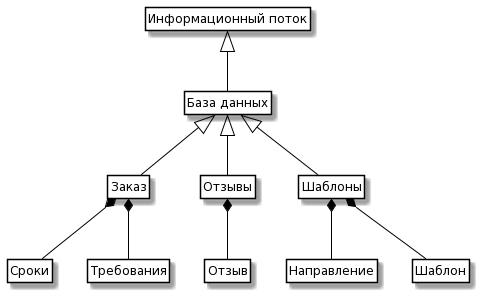

The diagram above was rendered by PlantUML. Its source (embedded in the PNG):
@startuml
skinparam class {
	BackgroundColor White
	ArrowColor Black
	BorderColor Black
}

class Information as "Информационный поток"

class DataBase as "База данных"

class Projects as "Заказ"
class Tasks as "Отзывы"
class Get as "Шаблоны"

Class p_Project as "Сроки"
Class p_Materials as "Требования"
Class t_Sotr as "Отзыв"
Class t_Project as "Направление"
Class t_task as "Шаблон"

Information <|-- DataBase 
DataBase <|-- Projects
DataBase <|-- Tasks
DataBase <|-- Get

Projects *-- p_Project
Projects *-- p_Materials 
Tasks *-- t_Sotr
Get *-- t_Project
Get *-- t_task

hide members
hide circle
hide methods
@enduml